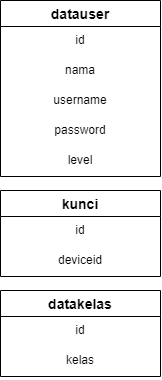

The diagram above was exported from draw.io. Its source (the exported page's mxGraphModel, read from the mxfile embedded in the PNG):
<mxGraphModel dx="723" dy="363" grid="1" gridSize="10" guides="1" tooltips="1" connect="1" arrows="1" fold="1" page="1" pageScale="1" pageWidth="850" pageHeight="1100" math="0" shadow="0" extFonts="Permanent Marker^https://fonts.googleapis.com/css?family=Permanent+Marker">
  <root>
    <mxCell id="0" />
    <mxCell id="1" parent="0" />
    <mxCell id="Z1oTlZl4G3sfYpsysQaM-12" value="datauser" style="swimlane;fontStyle=1;childLayout=stackLayout;horizontal=1;startSize=26;horizontalStack=0;resizeParent=1;resizeParentMax=0;resizeLast=0;collapsible=1;marginBottom=0;align=center;fontSize=14;" vertex="1" parent="1">
      <mxGeometry x="290" y="150" width="160" height="176" as="geometry">
        <mxRectangle x="230" y="180" width="100" height="30" as="alternateBounds" />
      </mxGeometry>
    </mxCell>
    <mxCell id="Z1oTlZl4G3sfYpsysQaM-13" value="id" style="text;strokeColor=none;fillColor=none;spacingLeft=4;spacingRight=4;overflow=hidden;rotatable=0;points=[[0,0.5],[1,0.5]];portConstraint=eastwest;fontSize=12;align=center;" vertex="1" parent="Z1oTlZl4G3sfYpsysQaM-12">
      <mxGeometry y="26" width="160" height="30" as="geometry" />
    </mxCell>
    <mxCell id="Z1oTlZl4G3sfYpsysQaM-14" value="nama" style="text;strokeColor=none;fillColor=none;spacingLeft=4;spacingRight=4;overflow=hidden;rotatable=0;points=[[0,0.5],[1,0.5]];portConstraint=eastwest;fontSize=12;align=center;" vertex="1" parent="Z1oTlZl4G3sfYpsysQaM-12">
      <mxGeometry y="56" width="160" height="30" as="geometry" />
    </mxCell>
    <mxCell id="Z1oTlZl4G3sfYpsysQaM-15" value="username" style="text;strokeColor=none;fillColor=none;spacingLeft=4;spacingRight=4;overflow=hidden;rotatable=0;points=[[0,0.5],[1,0.5]];portConstraint=eastwest;fontSize=12;align=center;" vertex="1" parent="Z1oTlZl4G3sfYpsysQaM-12">
      <mxGeometry y="86" width="160" height="30" as="geometry" />
    </mxCell>
    <mxCell id="Z1oTlZl4G3sfYpsysQaM-16" value="password" style="text;strokeColor=none;fillColor=none;spacingLeft=4;spacingRight=4;overflow=hidden;rotatable=0;points=[[0,0.5],[1,0.5]];portConstraint=eastwest;fontSize=12;align=center;" vertex="1" parent="Z1oTlZl4G3sfYpsysQaM-12">
      <mxGeometry y="116" width="160" height="30" as="geometry" />
    </mxCell>
    <mxCell id="Z1oTlZl4G3sfYpsysQaM-17" value="level" style="text;strokeColor=none;fillColor=none;spacingLeft=4;spacingRight=4;overflow=hidden;rotatable=0;points=[[0,0.5],[1,0.5]];portConstraint=eastwest;fontSize=12;align=center;" vertex="1" parent="Z1oTlZl4G3sfYpsysQaM-12">
      <mxGeometry y="146" width="160" height="30" as="geometry" />
    </mxCell>
    <mxCell id="Z1oTlZl4G3sfYpsysQaM-18" value="kunci" style="swimlane;fontStyle=1;childLayout=stackLayout;horizontal=1;startSize=26;horizontalStack=0;resizeParent=1;resizeParentMax=0;resizeLast=0;collapsible=1;marginBottom=0;align=center;fontSize=14;" vertex="1" parent="1">
      <mxGeometry x="290" y="340" width="160" height="86" as="geometry">
        <mxRectangle x="230" y="180" width="100" height="30" as="alternateBounds" />
      </mxGeometry>
    </mxCell>
    <mxCell id="Z1oTlZl4G3sfYpsysQaM-19" value="id" style="text;strokeColor=none;fillColor=none;spacingLeft=4;spacingRight=4;overflow=hidden;rotatable=0;points=[[0,0.5],[1,0.5]];portConstraint=eastwest;fontSize=12;align=center;" vertex="1" parent="Z1oTlZl4G3sfYpsysQaM-18">
      <mxGeometry y="26" width="160" height="30" as="geometry" />
    </mxCell>
    <mxCell id="Z1oTlZl4G3sfYpsysQaM-20" value="deviceid" style="text;strokeColor=none;fillColor=none;spacingLeft=4;spacingRight=4;overflow=hidden;rotatable=0;points=[[0,0.5],[1,0.5]];portConstraint=eastwest;fontSize=12;align=center;" vertex="1" parent="Z1oTlZl4G3sfYpsysQaM-18">
      <mxGeometry y="56" width="160" height="30" as="geometry" />
    </mxCell>
    <mxCell id="Z1oTlZl4G3sfYpsysQaM-24" value="datakelas" style="swimlane;fontStyle=1;childLayout=stackLayout;horizontal=1;startSize=26;horizontalStack=0;resizeParent=1;resizeParentMax=0;resizeLast=0;collapsible=1;marginBottom=0;align=center;fontSize=14;" vertex="1" parent="1">
      <mxGeometry x="290" y="440" width="160" height="86" as="geometry">
        <mxRectangle x="230" y="180" width="100" height="30" as="alternateBounds" />
      </mxGeometry>
    </mxCell>
    <mxCell id="Z1oTlZl4G3sfYpsysQaM-25" value="id" style="text;strokeColor=none;fillColor=none;spacingLeft=4;spacingRight=4;overflow=hidden;rotatable=0;points=[[0,0.5],[1,0.5]];portConstraint=eastwest;fontSize=12;align=center;" vertex="1" parent="Z1oTlZl4G3sfYpsysQaM-24">
      <mxGeometry y="26" width="160" height="30" as="geometry" />
    </mxCell>
    <mxCell id="Z1oTlZl4G3sfYpsysQaM-26" value="kelas" style="text;strokeColor=none;fillColor=none;spacingLeft=4;spacingRight=4;overflow=hidden;rotatable=0;points=[[0,0.5],[1,0.5]];portConstraint=eastwest;fontSize=12;align=center;" vertex="1" parent="Z1oTlZl4G3sfYpsysQaM-24">
      <mxGeometry y="56" width="160" height="30" as="geometry" />
    </mxCell>
  </root>
</mxGraphModel>